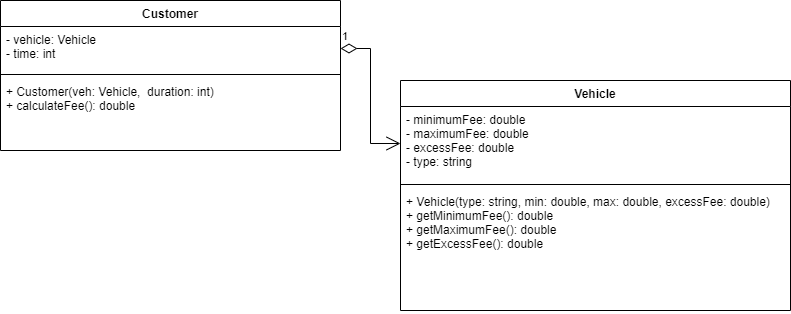

The diagram above was exported from draw.io. Its source (the exported page's mxGraphModel, read from the mxfile embedded in the PNG):
<mxGraphModel dx="1038" dy="579" grid="1" gridSize="10" guides="1" tooltips="1" connect="1" arrows="1" fold="1" page="1" pageScale="1" pageWidth="850" pageHeight="1100" math="0" shadow="0">
  <root>
    <mxCell id="0" />
    <mxCell id="1" parent="0" />
    <mxCell id="SmNTb5PsEqXXtFy4qs04-10" value="Vehicle" style="swimlane;fontStyle=1;align=center;verticalAlign=top;childLayout=stackLayout;horizontal=1;startSize=26;horizontalStack=0;resizeParent=1;resizeParentMax=0;resizeLast=0;collapsible=1;marginBottom=0;" vertex="1" parent="1">
      <mxGeometry x="440" y="200" width="390" height="230" as="geometry" />
    </mxCell>
    <mxCell id="SmNTb5PsEqXXtFy4qs04-11" value="- minimumFee: double&#10;- maximumFee: double&#10;- excessFee: double&#10;- type: string" style="text;strokeColor=none;fillColor=none;align=left;verticalAlign=top;spacingLeft=4;spacingRight=4;overflow=hidden;rotatable=0;points=[[0,0.5],[1,0.5]];portConstraint=eastwest;" vertex="1" parent="SmNTb5PsEqXXtFy4qs04-10">
      <mxGeometry y="26" width="390" height="74" as="geometry" />
    </mxCell>
    <mxCell id="SmNTb5PsEqXXtFy4qs04-12" value="" style="line;strokeWidth=1;fillColor=none;align=left;verticalAlign=middle;spacingTop=-1;spacingLeft=3;spacingRight=3;rotatable=0;labelPosition=right;points=[];portConstraint=eastwest;" vertex="1" parent="SmNTb5PsEqXXtFy4qs04-10">
      <mxGeometry y="100" width="390" height="8" as="geometry" />
    </mxCell>
    <mxCell id="SmNTb5PsEqXXtFy4qs04-13" value="+ Vehicle(type: string, min: double, max: double, excessFee: double)&#10;+ getMinimumFee(): double&#10;+ getMaximumFee(): double&#10;+ getExcessFee(): double&#10;+ setType(vehicleType: string)&#10;+ getType(): string" style="text;strokeColor=none;fillColor=none;align=left;verticalAlign=top;spacingLeft=4;spacingRight=4;overflow=hidden;rotatable=0;points=[[0,0.5],[1,0.5]];portConstraint=eastwest;" vertex="1" parent="SmNTb5PsEqXXtFy4qs04-10">
      <mxGeometry y="108" width="390" height="122" as="geometry" />
    </mxCell>
    <mxCell id="SmNTb5PsEqXXtFy4qs04-14" value="Customer" style="swimlane;fontStyle=1;align=center;verticalAlign=top;childLayout=stackLayout;horizontal=1;startSize=26;horizontalStack=0;resizeParent=1;resizeParentMax=0;resizeLast=0;collapsible=1;marginBottom=0;" vertex="1" parent="1">
      <mxGeometry x="40" y="120" width="340" height="150" as="geometry" />
    </mxCell>
    <mxCell id="SmNTb5PsEqXXtFy4qs04-15" value="- vehicle: Vehicle&#10;- time: int&#10;" style="text;strokeColor=none;fillColor=none;align=left;verticalAlign=top;spacingLeft=4;spacingRight=4;overflow=hidden;rotatable=0;points=[[0,0.5],[1,0.5]];portConstraint=eastwest;" vertex="1" parent="SmNTb5PsEqXXtFy4qs04-14">
      <mxGeometry y="26" width="340" height="44" as="geometry" />
    </mxCell>
    <mxCell id="SmNTb5PsEqXXtFy4qs04-16" value="" style="line;strokeWidth=1;fillColor=none;align=left;verticalAlign=middle;spacingTop=-1;spacingLeft=3;spacingRight=3;rotatable=0;labelPosition=right;points=[];portConstraint=eastwest;" vertex="1" parent="SmNTb5PsEqXXtFy4qs04-14">
      <mxGeometry y="70" width="340" height="8" as="geometry" />
    </mxCell>
    <mxCell id="SmNTb5PsEqXXtFy4qs04-17" value="+ Customer(veh: Vehicle,  duration: int)&#10;+ calculateFee(): double&#10;" style="text;strokeColor=none;fillColor=none;align=left;verticalAlign=top;spacingLeft=4;spacingRight=4;overflow=hidden;rotatable=0;points=[[0,0.5],[1,0.5]];portConstraint=eastwest;" vertex="1" parent="SmNTb5PsEqXXtFy4qs04-14">
      <mxGeometry y="78" width="340" height="72" as="geometry" />
    </mxCell>
    <mxCell id="SmNTb5PsEqXXtFy4qs04-21" value="1" style="endArrow=open;html=1;endSize=12;startArrow=diamondThin;startSize=14;startFill=0;edgeStyle=orthogonalEdgeStyle;align=left;verticalAlign=bottom;rounded=0;exitX=1;exitY=0.5;exitDx=0;exitDy=0;" edge="1" parent="1" source="SmNTb5PsEqXXtFy4qs04-15" target="SmNTb5PsEqXXtFy4qs04-11">
      <mxGeometry x="-1" y="3" relative="1" as="geometry">
        <mxPoint x="340" y="280" as="sourcePoint" />
        <mxPoint x="500" y="280" as="targetPoint" />
      </mxGeometry>
    </mxCell>
  </root>
</mxGraphModel>